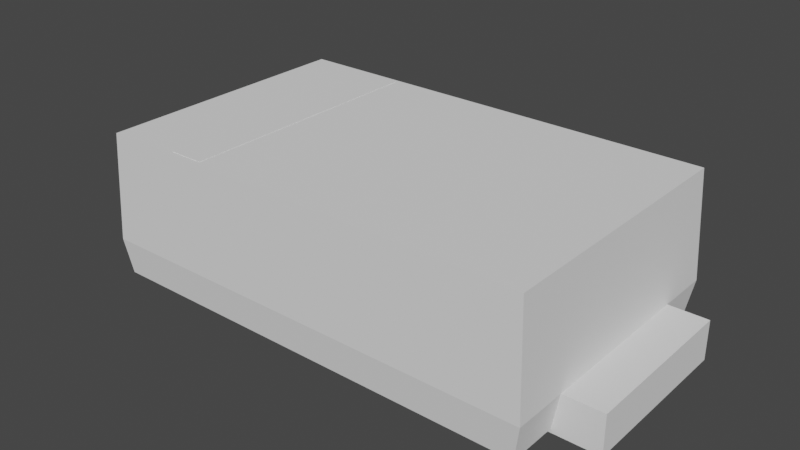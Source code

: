 # Source: SS14HE.blend  (saved by Blender 2.91.10; exported with 4.5.12 LTS)
import bpy
from mathutils import Matrix  # noqa: F401  (used for matrix-valued properties, if any)

bpy.ops.wm.read_factory_settings(use_empty=True)
scene = bpy.context.scene
scene.name = 'Scene'

# ---- collections
col_collection = bpy.data.collections.new('Collection'); scene.collection.children.link(col_collection)

# ---- world
world_world = bpy.data.worlds.new('World'); scene.world = world_world
world_world.use_nodes = True; world_world.node_tree.nodes.clear()
_N = world_world.node_tree.nodes; _L = world_world.node_tree.links
n0 = _N.new('ShaderNodeOutputWorld'); n0.name = 'World Output'; n0.location = (300, 300)
n1 = _N.new('ShaderNodeBackground'); n1.name = 'Background'; n1.location = (10, 300)
n1.inputs[0].default_value = (0.05088, 0.05088, 0.05088, 1.0)
_L.new(n1.outputs[0], n0.inputs[0])
n0.is_active_output = True
world_world.color = (0.05088, 0.05088, 0.05088)
world_world.use_sun_shadow = False
world_world.sun_shadow_jitter_overblur = 0.0

# ---- meshes
me_plane_016 = bpy.data.meshes.new('Plane.016')
me_plane_016.from_pydata([(-1.118, -0.6804, 0.02), (1.118, -0.6804, 0.02), (-1.118, 0.6804, 0.02), (1.118, 0.6804, 0.02), (-1.15, 0.7, 0.2), (-1.15, -0.7, 0.2), (1.15, -0.7, 0.2), (1.15, 0.7, 0.2), (-1.122, 0.6828, 0.75), (-1.122, -0.6828, 0.75), (1.122, -0.6828, 0.75), (1.122, 0.6828, 0.75)], [], [(0, 2, 3, 1), (6, 7, 11, 10), (3, 2, 4, 7), (0, 1, 6, 5), (1, 3, 7, 6), (2, 0, 5, 4), (9, 10, 11, 8), (4, 5, 9, 8), (7, 4, 8, 11), (5, 6, 10, 9)])
_uv = me_plane_016.uv_layers.new(name='UVMap')
_uv.uv.foreach_set('vector', [0.0, 0.0, 0.0, 1.0, 1.0, 1.0, 1.0, 0.0, 1.0, 0.0, 1.0, 1.0, 1.0, 1.0, 1.0, 0.0, 1.0, 1.0, 0.0, 1.0, 0.0, 1.0, 1.0, 1.0, 0.0, 0.0, 1.0, 0.0, 1.0, 0.0, 0.0, 0.0, 1.0, 0.0, 1.0, 1.0, 1.0, 1.0, 1.0, 0.0, 0.0, 1.0, 0.0, 0.0, 0.0, 0.0, 0.0, 1.0, 0.0, 0.0, 1.0, 0.0, 1.0, 1.0, 0.0, 1.0, 0.0, 1.0, 0.0, 0.0, 0.0, 0.0, 0.0, 1.0, 1.0, 1.0, 0.0, 1.0, 0.0, 1.0, 1.0, 1.0, 0.0, 0.0, 1.0, 0.0, 1.0, 0.0, 0.0, 0.0])
me_plane_016.use_remesh_fix_poles = True
me_plane_016.use_remesh_preserve_attributes = False
me_plane_016.use_mirror_vertex_groups = False
me_plane_016.update()
me_plane_018 = bpy.data.meshes.new('Plane.018')
me_plane_018.from_pydata([(0.55, -0.425, 0.0), (1.35, -0.425, 0.0), (0.55, 0.425, 0.0), (1.35, 0.425, 0.0), (-1.35, -0.475, 0.0), (0.2, -0.475, 0.0), (-1.35, 0.475, 0.0), (0.2, 0.475, 0.0), (0.55, -0.425, 0.2), (1.35, -0.425, 0.2), (0.55, 0.425, 0.2), (1.35, 0.425, 0.2), (-1.35, -0.475, 0.2), (0.2, -0.475, 0.2), (-1.35, 0.475, 0.2), (0.2, 0.475, 0.2)], [], [(0, 2, 3, 1), (4, 6, 7, 5), (8, 9, 11, 10), (12, 13, 15, 14), (0, 1, 9, 8), (5, 7, 15, 13), (6, 4, 12, 14), (1, 3, 11, 9), (2, 0, 8, 10), (7, 6, 14, 15), (4, 5, 13, 12), (3, 2, 10, 11)])
_uv = me_plane_018.uv_layers.new(name='UVMap')
_uv.uv.foreach_set('vector', [0.0, 0.0, 0.0, 1.0, 1.0, 1.0, 1.0, 0.0, 0.0, 0.0, 0.0, 1.0, 1.0, 1.0, 1.0, 0.0, 0.0, 0.0, 1.0, 0.0, 1.0, 1.0, 0.0, 1.0, 0.0, 0.0, 1.0, 0.0, 1.0, 1.0, 0.0, 1.0, 0.0, 0.0, 1.0, 0.0, 1.0, 0.0, 0.0, 0.0, 1.0, 0.0, 1.0, 1.0, 1.0, 1.0, 1.0, 0.0, 0.0, 1.0, 0.0, 0.0, 0.0, 0.0, 0.0, 1.0, 1.0, 0.0, 1.0, 1.0, 1.0, 1.0, 1.0, 0.0, 0.0, 1.0, 0.0, 0.0, 0.0, 0.0, 0.0, 1.0, 1.0, 1.0, 0.0, 1.0, 0.0, 1.0, 1.0, 1.0, 0.0, 0.0, 1.0, 0.0, 1.0, 0.0, 0.0, 0.0, 1.0, 1.0, 0.0, 1.0, 0.0, 1.0, 1.0, 1.0])
me_plane_018.use_remesh_fix_poles = True
me_plane_018.use_remesh_preserve_attributes = False
me_plane_018.use_mirror_vertex_groups = False
me_plane_018.update()
me_plane_019 = bpy.data.meshes.new('Plane.019')
me_plane_019.from_pydata([(-0.7532, -0.6588, 0.75), (-0.5791, -0.6588, 0.75), (-0.7532, 0.6588, 0.75), (-0.5791, 0.6588, 0.75), (-0.7532, -0.6588, 0.752), (-0.5791, -0.6588, 0.752), (-0.7532, 0.6588, 0.752), (-0.5791, 0.6588, 0.752)], [], [(0, 2, 3, 1), (4, 5, 7, 6), (0, 1, 5, 4), (1, 3, 7, 5), (2, 0, 4, 6), (3, 2, 6, 7)])
_uv = me_plane_019.uv_layers.new(name='UVMap')
_uv.uv.foreach_set('vector', [0.0, 0.0, 0.0, 1.0, 1.0, 1.0, 1.0, 0.0, 0.0, 0.0, 1.0, 0.0, 1.0, 1.0, 0.0, 1.0, 0.0, 0.0, 1.0, 0.0, 1.0, 0.0, 0.0, 0.0, 1.0, 0.0, 1.0, 1.0, 1.0, 1.0, 1.0, 0.0, 0.0, 1.0, 0.0, 0.0, 0.0, 0.0, 0.0, 1.0, 1.0, 1.0, 0.0, 1.0, 0.0, 1.0, 1.0, 1.0])
me_plane_019.use_remesh_fix_poles = True
me_plane_019.use_remesh_preserve_attributes = False
me_plane_019.use_mirror_vertex_groups = False
me_plane_019.update()

# ---- objects
ob_plane = bpy.data.objects.new('Plane', me_plane_016)
ob_plane_002 = bpy.data.objects.new('Plane.002', me_plane_018)
ob_plane_001 = bpy.data.objects.new('Plane.001', me_plane_019)

# ---- transforms, parenting, visibility, modifiers, constraints
ob_plane.location = (0.0, 0.0, 0.0)
ob_plane.lineart.crease_threshold = 0.0
ob_plane_002.location = (0.0, 0.0, 0.0)
ob_plane_002.lineart.crease_threshold = 0.0
ob_plane_001.location = (0.0, 0.0, 0.0)
ob_plane_001.lineart.crease_threshold = 0.0

# ---- collection membership
col_collection.objects.link(ob_plane)
col_collection.objects.link(ob_plane_002)
col_collection.objects.link(ob_plane_001)

# ---- scene / render settings (as saved in the file)
scene.frame_start = 1; scene.frame_end = 250; scene.frame_set(1)
scene.render.engine = 'BLENDER_EEVEE_NEXT'
scene.cycles.use_denoising = False
scene.cycles.samples = 128
scene.cycles.sampling_pattern = 'TABULATED_SOBOL'
scene.cycles.use_adaptive_sampling = False
scene.cycles.use_light_tree = False
scene.view_settings.view_transform = 'Filmic'
bpy.context.view_layer.update()

# ---- added for rendering (the .blend has no active camera and no usable light): camera, sun
cam_auto = bpy.data.cameras.new('AutoCamera')
cam_auto.lens = 50.0
cam_auto.sensor_width = 36.0
cam_auto.clip_end = 1000.0
ob_auto_camera = bpy.data.objects.new('AutoCamera', cam_auto)
scene.collection.objects.link(ob_auto_camera)
ob_auto_camera.location = (2.8987, -3.47844, 2.69496)
ob_auto_camera.rotation_euler = (1.09748, -7.21219e-08, 0.694738)
scene.camera = ob_auto_camera
light_auto_sun = bpy.data.lights.new('AutoSun', 'SUN')
light_auto_sun.energy = 3.0
light_auto_sun.angle = 0.0523599
ob_auto_sun = bpy.data.objects.new('AutoSun', light_auto_sun)
scene.collection.objects.link(ob_auto_sun)
ob_auto_sun.rotation_euler = (0.872665, 0.174533, 0.523599)
bpy.context.view_layer.update()
